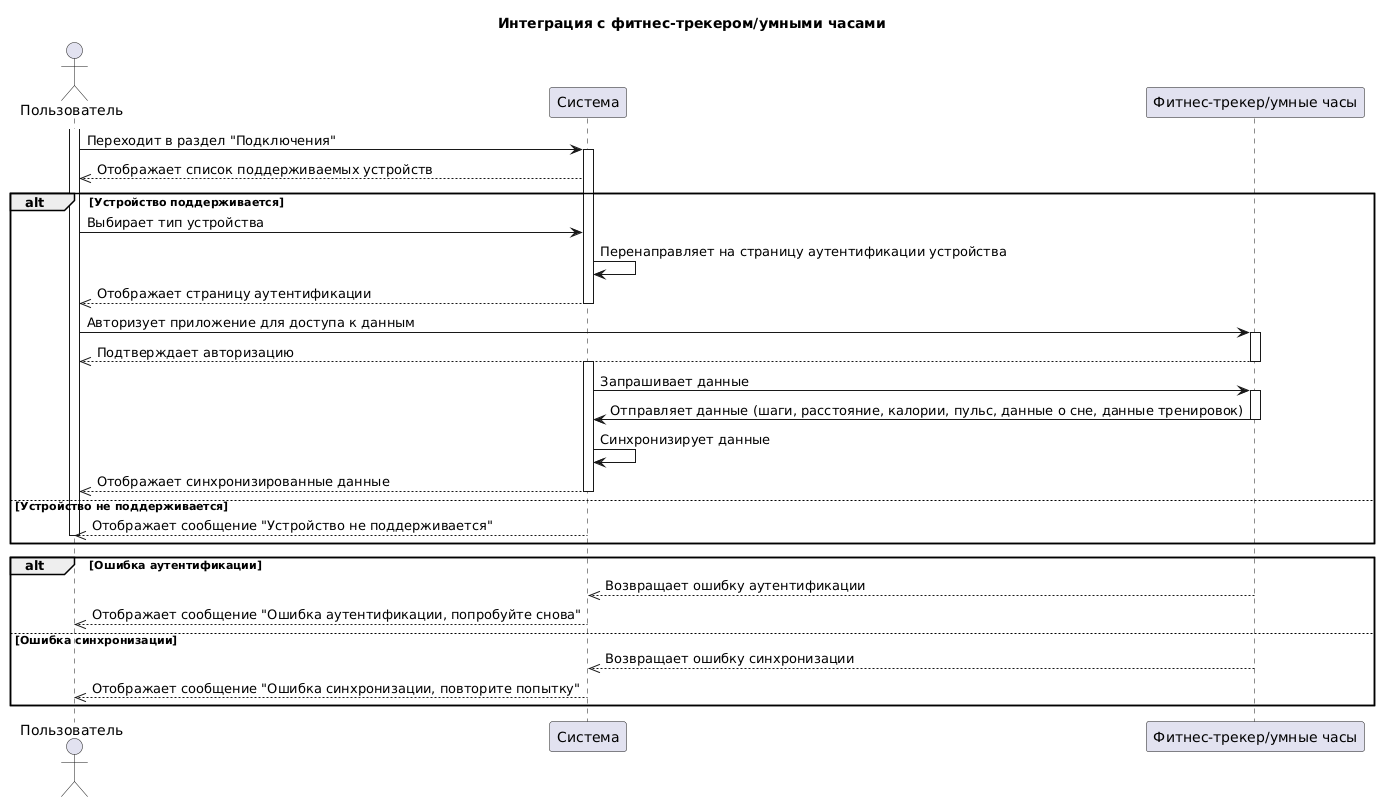

The diagram above was rendered by PlantUML. Its source (embedded in the PNG):
@startuml
title Интеграция с фитнес-трекером/умными часами

actor Пользователь
participant Система
participant "Фитнес-трекер/умные часы" as Tracker

activate Пользователь
Пользователь -> Система: Переходит в раздел "Подключения"
activate Система
Система -->> Пользователь: Отображает список поддерживаемых устройств

alt Устройство поддерживается
    Пользователь -> Система: Выбирает тип устройства
    Система -> Система: Перенаправляет на страницу аутентификации устройства
    Система -->> Пользователь: Отображает страницу аутентификации
    deactivate Система
    Пользователь -> Tracker: Авторизует приложение для доступа к данным
    activate Tracker
    Tracker -->> Пользователь: Подтверждает авторизацию
    deactivate Tracker
    activate Система
    Система -> Tracker: Запрашивает данные
    activate Tracker
    Tracker -> Система: Отправляет данные (шаги, расстояние, калории, пульс, данные о сне, данные тренировок)
    deactivate Tracker
    Система -> Система: Синхронизирует данные
    Система -->> Пользователь: Отображает синхронизированные данные
    deactivate Система
else Устройство не поддерживается
    Система -->> Пользователь: Отображает сообщение "Устройство не поддерживается"
    deactivate Система
    deactivate Пользователь
end

alt Ошибка аутентификации
    Tracker -->> Система: Возвращает ошибку аутентификации
    Система -->> Пользователь: Отображает сообщение "Ошибка аутентификации, попробуйте снова"
    deactivate Система
    deactivate Пользователь
else Ошибка синхронизации
    Tracker -->> Система: Возвращает ошибку синхронизации
    Система -->> Пользователь: Отображает сообщение "Ошибка синхронизации, повторите попытку"
    deactivate Система
    deactivate Пользователь
end

deactivate Система
deactivate Пользователь
@enduml